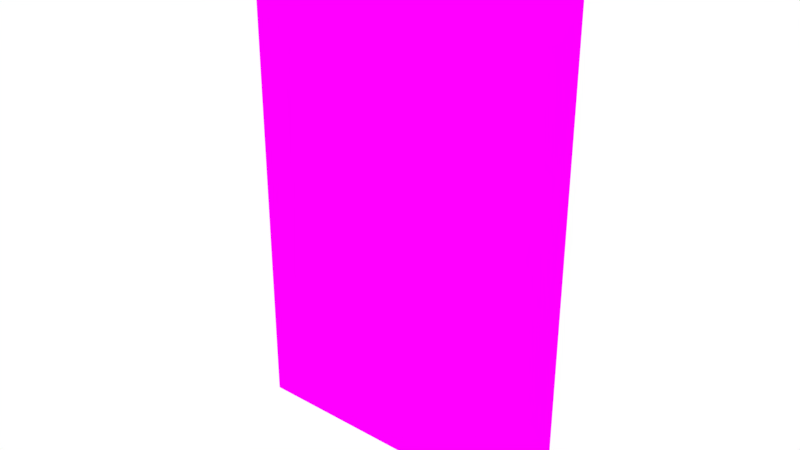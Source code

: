 # Source: Room04.blend  (saved by Blender 2.79.0; exported with 4.5.12 LTS)
import bpy
from mathutils import Matrix  # noqa: F401  (used for matrix-valued properties, if any)

bpy.ops.wm.read_factory_settings(use_empty=True)
scene = bpy.context.scene
scene.name = 'Scene'

# ---- collections
col_collection_1 = bpy.data.collections.new('Collection 1'); scene.collection.children.link(col_collection_1)

# ---- images (referenced by path relative to the original .blend; pixels are not part of the script)
import os
ASSET_DIR = os.environ.get("B2B_ASSET_DIR", "")  # directory of the original .blend (textures are referenced by path, not embedded)
HERE = os.path.dirname(os.path.abspath(__file__))  # packed textures are extracted next to this script under _unpacked/

def load_image(name, relpath, width, height, colorspace="sRGB"):
    """Load a texture the original file referenced (path relative to the .blend, or extracted next to this script)."""
    p = next((c for c in (os.path.join(HERE, relpath), os.path.join(ASSET_DIR, relpath)) if relpath and os.path.exists(c)), "")
    if p:
        img = bpy.data.images.load(p, check_existing=True)
        img.name = name
    else:  # same state as the original file: an image datablock whose file is absent (Cycles renders it pink)
        img = bpy.data.images.new(name, width, height)
        img.source = "FILE"
        img.filepath = "//" + (relpath or name)
    img.colorspace_settings.name = colorspace
    return img
img_room04_bake = load_image('Room04_Bake', 'Room04_Bake.png', 1024, 1024, 'sRGB')

# ---- materials (node trees are filled in below, after node groups)
mat_material = bpy.data.materials.new('Material')
mat_material.alpha_threshold = 0.0
mat_material.roughness = 0.5

# ---- material node trees
mat_material.use_nodes = True; mat_material.node_tree.nodes.clear()
_N = mat_material.node_tree.nodes; _L = mat_material.node_tree.links
n0 = _N.new('ShaderNodeOutputMaterial'); n0.name = 'Material Output'; n0.location = (300, 300)
n1 = _N.new('ShaderNodeBsdfDiffuse'); n1.name = 'Diffuse BSDF'; n1.location = (10, 300)
n2 = _N.new('ShaderNodeTexImage'); n2.name = 'Image Texture'; n2.location = (-180, 300)
n2.width = 140
n2.image = img_room04_bake
_L.new(n1.outputs[0], n0.inputs[0])
_L.new(n2.outputs[0], n1.inputs[0])
n0.is_active_output = True

# ---- world
world_world = bpy.data.worlds.new('World'); scene.world = world_world
world_world.color = (1.0, 1.0, 1.0)
world_world.use_sun_shadow = False
world_world.sun_shadow_jitter_overblur = 0.0
world_world.cycles.sampling_method = 'MANUAL'

# ---- meshes
me_circle_012 = bpy.data.meshes.new('Circle.012')
me_circle_012.from_pydata([(7.776, 18.69, 0.1876), (-2.909, 18.72, 0.1876), (7.776, 18.69, 16.09), (-2.909, 18.72, 16.09)], [], [(1, 0, 2, 3)])
_uv = me_circle_012.uv_layers.new(name='UVMap')
_uv.uv.foreach_set('vector', [0.9636, 1.0, 3.44e-07, 1.0, 0.0, 0.0, 0.9636, 0.0])
me_circle_012.materials.append(mat_material)
me_circle_012.use_remesh_preserve_volume = False
me_circle_012.use_remesh_preserve_attributes = False
me_circle_012.use_mirror_vertex_groups = False
me_circle_012.update()

# ---- objects
ob_room_004 = bpy.data.objects.new('Room.004', me_circle_012)

# ---- transforms, parenting, visibility, modifiers, constraints
ob_room_004.location = (0.0, 0.0, 0.0)
ob_room_004.lineart.crease_threshold = 0.0

# ---- collection membership
col_collection_1.objects.link(ob_room_004)

# ---- scene / render settings (as saved in the file)
scene.frame_start = 1; scene.frame_end = 250; scene.frame_set(1)
scene.render.engine = 'CYCLES'
scene.render.resolution_percentage = 50
scene.render.dither_intensity = 0.0
scene.cycles.use_denoising = False
scene.cycles.samples = 128
scene.cycles.sampling_pattern = 'TABULATED_SOBOL'
scene.cycles.use_adaptive_sampling = False
scene.cycles.use_light_tree = False
scene.cycles.blur_glossy = 0.0
scene.cycles.sample_clamp_indirect = 0.0
scene.cycles.bake_type = 'ENVIRONMENT'
scene.view_settings.view_transform = 'Standard'
bpy.context.view_layer.update()

# ---- added for rendering (the .blend has no active camera): camera
cam_auto = bpy.data.cameras.new('AutoCamera')
cam_auto.lens = 50.0
cam_auto.sensor_width = 36.0
cam_auto.clip_end = 1000.0
ob_auto_camera = bpy.data.objects.new('AutoCamera', cam_auto)
scene.collection.objects.link(ob_auto_camera)
ob_auto_camera.location = (20.1603, -2.56672, 22.3206)
ob_auto_camera.rotation_euler = (1.09748, -7.21219e-08, 0.694738)
scene.camera = ob_auto_camera
bpy.context.view_layer.update()

